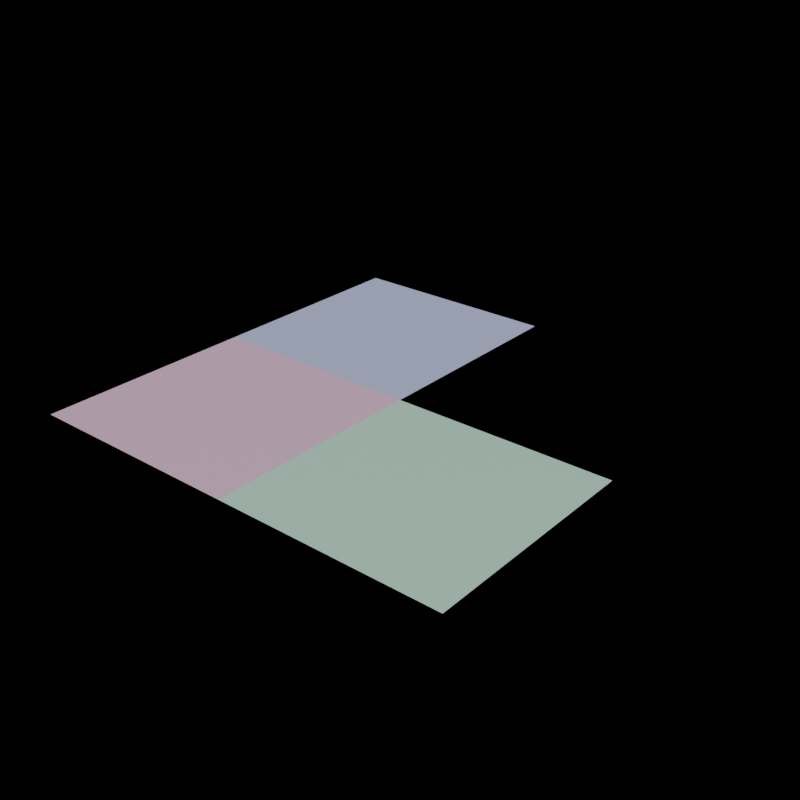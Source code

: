 # Source: playground.blend  (saved by Blender 2.90.8; exported with 4.5.12 LTS)
import bpy
from mathutils import Matrix  # noqa: F401  (used for matrix-valued properties, if any)

bpy.ops.wm.read_factory_settings(use_empty=True)
scene = bpy.context.scene
scene.name = 'Scene'

# ---- collections
col_model = bpy.data.collections.new('model'); scene.collection.children.link(col_model)
col_scene = bpy.data.collections.new('Scene'); scene.collection.children.link(col_scene)

# ---- materials (node trees are filled in below, after node groups)
mat_metal = bpy.data.materials.new('Metal')
mat_metal.use_transparent_shadow = False
mat_plastic = bpy.data.materials.new('Plastic')
mat_plastic.use_transparent_shadow = False
mat_plastic.diffuse_color = (0.4994, 0.5669, 0.8, 1.0)
mat_rubber = bpy.data.materials.new('Rubber')
mat_rubber.use_transparent_shadow = False

# ---- material node trees
mat_metal.use_nodes = True; mat_metal.node_tree.nodes.clear()
_N = mat_metal.node_tree.nodes; _L = mat_metal.node_tree.links
n0 = _N.new('ShaderNodeBsdfPrincipled'); n0.name = 'Principled BSDF'; n0.location = (10, 300)
n0.distribution = 'GGX'
n0.subsurface_method = 'BURLEY'
n0.inputs[0].default_value = (0.5462, 0.8, 0.662, 1.0)
n0.inputs[3].default_value = 1.45
n0.inputs[27].default_value = (0.0, 0.0, 0.0, 1.0)
n0.inputs[28].default_value = 1.0
n1 = _N.new('ShaderNodeOutputMaterial'); n1.name = 'Material Output'; n1.location = (300, 300)
_L.new(n0.outputs[0], n1.inputs[0])
n1.is_active_output = True
mat_rubber.use_nodes = True; mat_rubber.node_tree.nodes.clear()
_N = mat_rubber.node_tree.nodes; _L = mat_rubber.node_tree.links
n0 = _N.new('ShaderNodeBsdfPrincipled'); n0.name = 'Principled BSDF'; n0.location = (10, 300)
n0.distribution = 'GGX'
n0.subsurface_method = 'BURLEY'
n0.inputs[0].default_value = (0.8, 0.5629, 0.7115, 1.0)
n0.inputs[3].default_value = 1.45
n0.inputs[27].default_value = (0.0, 0.0, 0.0, 1.0)
n0.inputs[28].default_value = 1.0
n1 = _N.new('ShaderNodeOutputMaterial'); n1.name = 'Material Output'; n1.location = (300, 300)
_L.new(n0.outputs[0], n1.inputs[0])
n1.is_active_output = True

# ---- world
world_world = bpy.data.worlds.new('World'); scene.world = world_world
world_world.use_nodes = True; world_world.node_tree.nodes.clear()
_N = world_world.node_tree.nodes; _L = world_world.node_tree.links
n0 = _N.new('ShaderNodeOutputWorld'); n0.name = 'World Output'; n0.location = (300, 300)
n1 = _N.new('ShaderNodeBackground'); n1.name = 'Background'; n1.location = (10, 300)
n1.inputs[0].default_value = (0.7991, 0.7991, 0.7991, 1.0)
n1.inputs[1].default_value = 0.0
_L.new(n1.outputs[0], n0.inputs[0])
n0.is_active_output = True
world_world.color = (0.05088, 0.05088, 0.05088)
world_world.use_sun_shadow = False
world_world.sun_shadow_jitter_overblur = 0.0

# ---- meshes
me_child1_mesh = bpy.data.meshes.new('child1_mesh')
me_child1_mesh.from_pydata([(-1.0, -1.0, 0.0), (1.0, -1.0, 0.0), (-1.0, 1.0, 0.0), (1.0, 1.0, 0.0)], [], [(0, 1, 3, 2)])
_uv = me_child1_mesh.uv_layers.new(name='UVMap')
_uv.uv.foreach_set('vector', [0.0, 0.0, 1.0, 0.0, 1.0, 1.0, 0.0, 1.0])
me_child1_mesh.materials.append(mat_metal)
me_child1_mesh.use_remesh_fix_poles = True
me_child1_mesh.use_remesh_preserve_attributes = False
me_child1_mesh.use_mirror_vertex_groups = False
me_child1_mesh.update()
me_child2_mesh = bpy.data.meshes.new('child2_mesh')
me_child2_mesh.from_pydata([(-1.0, -1.0, 0.0), (1.0, -1.0, 0.0), (-1.0, 1.0, 0.0), (1.0, 1.0, 0.0)], [], [(0, 1, 3, 2)])
_uv = me_child2_mesh.uv_layers.new(name='UVMap')
_uv.uv.foreach_set('vector', [0.0, 0.0, 1.0, 0.0, 1.0, 1.0, 0.0, 1.0])
me_child2_mesh.materials.append(mat_plastic)
me_child2_mesh.use_remesh_fix_poles = True
me_child2_mesh.use_remesh_preserve_attributes = False
me_child2_mesh.use_mirror_vertex_groups = False
me_child2_mesh.update()
me_child3_mesh = bpy.data.meshes.new('child3_mesh')
me_child3_mesh.from_pydata([(-1.0, -1.0, 0.0), (1.0, -1.0, 0.0), (-1.0, 1.0, 0.0), (1.0, 1.0, 0.0)], [], [(0, 1, 3, 2)])
_uv = me_child3_mesh.uv_layers.new(name='UVMap')
_uv.uv.foreach_set('vector', [0.0, 0.0, 1.0, 0.0, 1.0, 1.0, 0.0, 1.0])
me_child3_mesh.materials.append(mat_rubber)
me_child3_mesh.use_remesh_fix_poles = True
me_child3_mesh.use_remesh_preserve_attributes = False
me_child3_mesh.use_mirror_vertex_groups = False
me_child3_mesh.update()

# ---- objects
ob_excavator = bpy.data.objects.new('excavator', None)
ob_child_3 = bpy.data.objects.new('child_3', me_child1_mesh)
ob_child_2 = bpy.data.objects.new('child_2', me_child2_mesh)
ob_child_1 = bpy.data.objects.new('child_1', me_child3_mesh)

# ---- transforms, parenting, visibility, modifiers, constraints
ob_excavator.location = (0.0, 0.0, 0.0)
ob_excavator.lineart.crease_threshold = 0.0
ob_child_3.parent = ob_child_2
ob_child_3.matrix_parent_inverse = Matrix(((1.0, -0.0, 0.0, -0.0), (-0.0, 1.0, -0.0, -2.0), (0.0, -0.0, 1.0, -0.0), (-0.0, 0.0, -0.0, 1.0)))
ob_child_3.location = (2.0, 0.0, 0.0)
ob_child_3.lineart.crease_threshold = 0.0
ob_child_2.parent = ob_child_1
ob_child_2.location = (0.0, 2.0, 0.0)
ob_child_2.lineart.crease_threshold = 0.0
ob_child_1.parent = ob_excavator
ob_child_1.location = (0.0, 0.0, 0.0)
ob_child_1.lineart.crease_threshold = 0.0

# ---- collection membership
scene.collection.objects.link(ob_excavator)
scene.collection.objects.link(ob_child_3)
scene.collection.objects.link(ob_child_2)
scene.collection.objects.link(ob_child_1)
def _layer_coll(name, lc=None):
    lc = lc or bpy.context.view_layer.layer_collection
    for c in lc.children:
        if c.name == name: return c
        r = _layer_coll(name, c)
        if r: return r
_layer_coll('Scene').exclude = True

# ---- scene / render settings (as saved in the file)
scene.frame_start = 0; scene.frame_end = 9; scene.frame_set(0)
scene.render.engine = 'BLENDER_EEVEE_NEXT'
scene.render.image_settings.file_format = 'JPEG'
scene.render.image_settings.color_mode = 'RGB'
scene.render.resolution_x = 100
scene.render.resolution_y = 100
scene.render.fps = 10
scene.render.use_single_layer = True
scene.cycles.use_denoising = False
scene.cycles.samples = 128
scene.cycles.sampling_pattern = 'TABULATED_SOBOL'
scene.cycles.use_adaptive_sampling = False
scene.cycles.use_light_tree = False
scene.view_settings.view_transform = 'Filmic'
bpy.context.view_layer.update()

# ---- added for rendering (the .blend has no active camera and no usable light): camera, sun
cam_auto = bpy.data.cameras.new('AutoCamera')
cam_auto.lens = 50.0
cam_auto.sensor_width = 36.0
cam_auto.clip_end = 1000.0
ob_auto_camera = bpy.data.objects.new('AutoCamera', cam_auto)
scene.collection.objects.link(ob_auto_camera)
ob_auto_camera.location = (6.23386, -5.28063, 4.18709)
ob_auto_camera.rotation_euler = (1.09748, -7.21219e-08, 0.694738)
scene.camera = ob_auto_camera
light_auto_sun = bpy.data.lights.new('AutoSun', 'SUN')
light_auto_sun.energy = 3.0
light_auto_sun.angle = 0.0523599
ob_auto_sun = bpy.data.objects.new('AutoSun', light_auto_sun)
scene.collection.objects.link(ob_auto_sun)
ob_auto_sun.rotation_euler = (0.872665, 0.174533, 0.523599)
bpy.context.view_layer.update()
